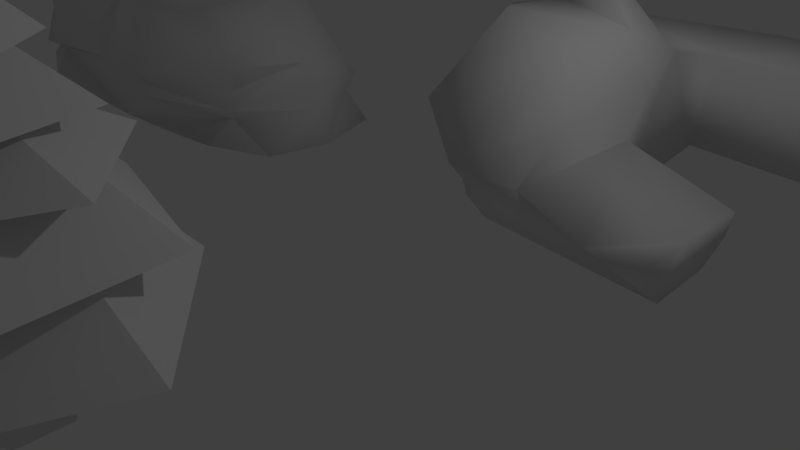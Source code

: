 # Source: Plains.blend  (saved by Blender 2.76.0; exported with 4.5.12 LTS)
import bpy
from mathutils import Matrix  # noqa: F401  (used for matrix-valued properties, if any)

bpy.ops.wm.read_factory_settings(use_empty=True)
scene = bpy.context.scene
scene.name = 'Scene'

# ---- collections
col_collection_1 = bpy.data.collections.new('Collection 1'); scene.collection.children.link(col_collection_1)

# ---- materials (node trees are filled in below, after node groups)
mat_plains = bpy.data.materials.new('Plains')
mat_plains.alpha_threshold = 0.0
mat_plains.use_transparent_shadow = False
mat_plains.roughness = 0.5
mat_plains.line_color = (0.0, 0.0, 0.0, 1.0)

# ---- material node trees

# ---- world
world_world = bpy.data.worlds.new('World'); scene.world = world_world
world_world.color = (0.05088, 0.05088, 0.05088)
world_world.use_sun_shadow = False
world_world.sun_shadow_jitter_overblur = 0.0
world_world.cycles.sampling_method = 'MANUAL'
world_world.cycles.sample_map_resolution = 256

# ---- cameras
cam_camera = bpy.data.cameras.new('Camera')
cam_camera.clip_end = 100.0
cam_camera.lens = 35.0
cam_camera.sensor_width = 32.0
cam_camera.sensor_height = 18.0
cam_camera.ortho_scale = 7.314
cam_camera.dof.focus_distance = 0.0
cam_camera.dof.aperture_fstop = 128.0

# ---- lights
light_lamp = bpy.data.lights.new('Lamp', 'POINT')
light_lamp.transmission_factor = 0.0
light_lamp.cutoff_distance = 30.0
light_lamp.energy = 100.0
light_lamp.shadow_buffer_clip_start = 1.001
light_lamp.shadow_soft_size = 0.1
light_lamp.shadow_maximum_resolution = 0.006
light_lamp.use_absolute_resolution = True
light_lamp.cycles.use_multiple_importance_sampling = False

# ---- meshes
me_cylinder_003 = bpy.data.meshes.new('Cylinder.003')
me_cylinder_003.from_pydata([(-4.856e-09, 0.7963, 0.0), (-3.025e-08, 0.1872, 6.837), (0.7574, 0.2461, 0.0), (0.178, 0.05784, 6.837), (0.4681, -0.6442, 0.0), (0.11, -0.1514, 6.837), (-0.4681, -0.6442, 0.0), (-0.11, -0.1514, 6.837), (-0.7574, 0.2461, 0.0), (-0.178, 0.05784, 6.837), (-5.342e-09, 8.097e-09, 1.399), (1.936e-08, 1.315e-08, 2.681), (-0.8869, 1.85, 0.577), (1.486, 1.415, 0.577), (1.805, -0.9758, 0.577), (-0.3702, -2.018, 0.577), (-2.034, -0.2716, 0.577), (-2.354e-08, 1.187e-08, 3.47), (-1.314e-08, -4.051e-09, 5.329), (1.052, 1.135, 2.279), (1.405, -0.6496, 2.279), (-0.1836, -1.537, 2.279), (-1.518, -0.3003, 2.279), (-0.7548, 1.351, 2.279), (-1.204e-08, 3.254e-08, 6.856), (-6.263e-09, 3.263e-08, 7.329), (-0.121, 0.4542, 6.553), (0.3946, 0.2554, 6.553), (0.3648, -0.2963, 6.553), (-0.1691, -0.4386, 6.553), (-0.4693, 0.02528, 6.553), (-1.377e-08, 2.232e-08, 2.168), (4.026e-09, 3.722e-08, 3.387), (-1.528, 1.111, 1.388), (0.5839, 1.797, 1.388), (1.889, -0.0001739, 1.388), (0.5836, -1.797, 1.388), (-1.528, -1.11, 1.388), (-1.978e-08, 5.965e-08, 4.39), (-3.664e-08, 5.086e-08, 6.249), (1.027, -1.158, 3.199), (-0.7838, -1.335, 3.199), (-1.512, 0.333, 3.199), (-0.1504, 1.54, 3.199), (1.419, 0.619, 3.199), (-2.793e-08, 5.037e-08, 5.105), (-4.027e-08, 3.59e-08, 6.284), (1.386, -0.6884, 4.35), (-0.2263, -1.531, 4.35), (-1.526, -0.2579, 4.35), (-0.7169, 1.372, 4.35), (1.083, 1.106, 4.35), (-9.139e-09, 3.483e-08, 6.035), (-1.327e-08, 2.393e-08, 6.919), (0.9421, -0.111, 5.468), (0.1856, -0.9302, 5.468), (-0.8274, -0.4639, 5.468), (-0.6969, 0.6435, 5.468), (0.3967, 0.8617, 5.468)], [], [(0, 1, 3, 2), (2, 3, 5, 4), (4, 5, 7, 6), (8, 9, 1, 0), (6, 7, 9, 8), (15, 11, 16), (12, 11, 13), (14, 11, 15), (16, 11, 12), (13, 11, 14), (10, 12, 13), (10, 13, 14), (10, 14, 15), (10, 15, 16), (10, 16, 12), (22, 18, 23), (19, 18, 20), (21, 18, 22), (23, 18, 19), (20, 18, 21), (17, 19, 20), (17, 20, 21), (17, 21, 22), (17, 22, 23), (17, 23, 19), (29, 25, 30), (26, 25, 27), (28, 25, 29), (30, 25, 26), (27, 25, 28), (24, 26, 27), (24, 27, 28), (24, 28, 29), (24, 29, 30), (24, 30, 26), (36, 32, 37), (33, 32, 34), (35, 32, 36), (37, 32, 33), (34, 32, 35), (31, 33, 34), (31, 34, 35), (31, 35, 36), (31, 36, 37), (31, 37, 33), (43, 39, 44), (40, 39, 41), (42, 39, 43), (44, 39, 40), (41, 39, 42), (38, 40, 41), (38, 41, 42), (38, 42, 43), (38, 43, 44), (38, 44, 40), (50, 46, 51), (47, 46, 48), (49, 46, 50), (51, 46, 47), (48, 46, 49), (45, 47, 48), (45, 48, 49), (45, 49, 50), (45, 50, 51), (45, 51, 47), (57, 53, 58), (54, 53, 55), (56, 53, 57), (58, 53, 54), (55, 53, 56), (52, 54, 55), (52, 55, 56), (52, 56, 57), (52, 57, 58), (52, 58, 54)])
_uv = me_cylinder_003.uv_layers.new(name='UVMap')
_uv.uv.foreach_set('vector', [0.03633, 0.9173, 0.03209, 0.9925, 0.03119, 0.9925, 0.0325, 0.9173, 0.0325, 0.9173, 0.03119, 0.9925, 0.02973, 0.9925, 0.0263, 0.9173, 0.0263, 0.9173, 0.02973, 0.9925, 0.02973, 0.9925, 0.0263, 0.9173, 0.0325, 0.9173, 0.03119, 0.9925, 0.03209, 0.9925, 0.03633, 0.9173, 0.0263, 0.9173, 0.02973, 0.9925, 0.03119, 0.9925, 0.0325, 0.9173, 0.01237, 0.9535, 0.00857, 0.929, 0.007117, 0.9535, 0.003869, 0.9535, 0.00857, 0.929, 0.007117, 0.9535, 0.01237, 0.9535, 0.00857, 0.929, 0.01237, 0.9535, 0.007117, 0.9535, 0.00857, 0.929, 0.003869, 0.9535, 0.007117, 0.9535, 0.00857, 0.929, 0.01237, 0.9535, 0.007248, 0.9083, 0.002055, 0.9378, 0.005644, 0.9378, 0.007248, 0.9083, 0.005644, 0.9378, 0.01145, 0.9378, 0.007248, 0.9083, 0.01145, 0.9378, 0.01145, 0.9378, 0.007248, 0.9083, 0.01145, 0.9378, 0.005644, 0.9378, 0.007248, 0.9083, 0.005644, 0.9378, 0.002055, 0.9378, 0.01237, 0.9667, 0.00857, 0.9422, 0.007117, 0.9667, 0.003869, 0.9667, 0.00857, 0.9422, 0.007117, 0.9667, 0.01237, 0.9667, 0.00857, 0.9422, 0.01237, 0.9667, 0.007117, 0.9667, 0.00857, 0.9422, 0.003869, 0.9667, 0.007117, 0.9667, 0.00857, 0.9422, 0.01237, 0.9667, 0.007248, 0.9214, 0.002055, 0.951, 0.005644, 0.951, 0.007248, 0.9214, 0.005644, 0.951, 0.01145, 0.951, 0.007248, 0.9214, 0.01145, 0.951, 0.01145, 0.951, 0.007248, 0.9214, 0.01145, 0.951, 0.005644, 0.951, 0.007248, 0.9214, 0.005644, 0.951, 0.002055, 0.951, 0.009491, 0.9996, 0.008014, 0.9935, 0.00745, 0.9996, 0.006189, 0.9996, 0.008014, 0.9935, 0.00745, 0.9996, 0.009491, 0.9996, 0.008014, 0.9935, 0.009491, 0.9996, 0.00745, 0.9996, 0.008014, 0.9935, 0.006189, 0.9996, 0.00745, 0.9996, 0.008014, 0.9935, 0.009491, 0.9996, 0.007501, 0.9883, 0.005485, 0.9957, 0.006878, 0.9957, 0.007501, 0.9883, 0.006878, 0.9957, 0.009133, 0.9957, 0.007501, 0.9883, 0.009133, 0.9957, 0.009133, 0.9957, 0.007501, 0.9883, 0.009133, 0.9957, 0.006878, 0.9957, 0.007501, 0.9883, 0.006878, 0.9957, 0.005485, 0.9957, 0.01237, 0.9611, 0.00857, 0.9423, 0.007117, 0.9611, 0.003869, 0.9611, 0.00857, 0.9423, 0.007117, 0.9611, 0.01237, 0.9611, 0.00857, 0.9423, 0.01237, 0.9611, 0.007117, 0.9611, 0.00857, 0.9423, 0.003869, 0.9611, 0.007117, 0.9611, 0.00857, 0.9423, 0.01237, 0.9611, 0.007248, 0.9263, 0.002055, 0.949, 0.005644, 0.949, 0.007248, 0.9263, 0.005644, 0.949, 0.01145, 0.949, 0.007248, 0.9263, 0.01145, 0.949, 0.01145, 0.949, 0.007248, 0.9263, 0.01145, 0.949, 0.005644, 0.949, 0.007248, 0.9263, 0.005644, 0.949, 0.002055, 0.949, 0.01251, 0.983, 0.008707, 0.9476, 0.007254, 0.983, 0.004006, 0.983, 0.008707, 0.9476, 0.007254, 0.983, 0.01251, 0.983, 0.008707, 0.9476, 0.01251, 0.983, 0.007254, 0.983, 0.008707, 0.9476, 0.004006, 0.983, 0.007254, 0.983, 0.008707, 0.9476, 0.01251, 0.983, 0.007385, 0.9175, 0.002192, 0.9603, 0.005781, 0.9603, 0.007385, 0.9175, 0.005781, 0.9603, 0.01159, 0.9603, 0.007385, 0.9175, 0.01159, 0.9603, 0.01159, 0.9603, 0.007385, 0.9175, 0.01159, 0.9603, 0.005781, 0.9603, 0.007385, 0.9175, 0.005781, 0.9603, 0.002192, 0.9603, 0.01237, 0.9916, 0.00857, 0.9671, 0.007117, 0.9916, 0.003869, 0.9916, 0.00857, 0.9671, 0.007117, 0.9916, 0.01237, 0.9916, 0.00857, 0.9671, 0.01237, 0.9916, 0.007117, 0.9916, 0.00857, 0.9671, 0.003869, 0.9916, 0.007117, 0.9916, 0.00857, 0.9671, 0.01237, 0.9916, 0.007248, 0.9463, 0.002055, 0.9759, 0.005644, 0.9759, 0.007248, 0.9463, 0.005644, 0.9759, 0.01145, 0.9759, 0.007248, 0.9463, 0.01145, 0.9759, 0.01145, 0.9759, 0.007248, 0.9463, 0.01145, 0.9759, 0.005644, 0.9759, 0.007248, 0.9463, 0.005644, 0.9759, 0.002055, 0.9759, 0.01237, 0.9972, 0.00857, 0.9727, 0.007117, 0.9972, 0.003869, 0.9972, 0.00857, 0.9727, 0.007117, 0.9972, 0.01237, 0.9972, 0.00857, 0.9727, 0.01237, 0.9972, 0.007117, 0.9972, 0.00857, 0.9727, 0.003869, 0.9972, 0.007117, 0.9972, 0.00857, 0.9727, 0.01237, 0.9972, 0.007248, 0.9519, 0.002055, 0.9815, 0.005644, 0.9815, 0.007248, 0.9519, 0.005644, 0.9815, 0.01145, 0.9815, 0.007248, 0.9519, 0.01145, 0.9815, 0.01145, 0.9815, 0.007248, 0.9519, 0.01145, 0.9815, 0.005644, 0.9815, 0.007248, 0.9519, 0.005644, 0.9815, 0.002055, 0.9815])
me_cylinder_003.materials.append(mat_plains)
me_cylinder_003.use_remesh_preserve_volume = False
me_cylinder_003.use_remesh_preserve_attributes = False
me_cylinder_003.use_mirror_vertex_groups = False
me_cylinder_003.update()
me_cylinder_002 = bpy.data.meshes.new('Cylinder.002')
me_cylinder_002.from_pydata([(-4.042e-09, 0.8305, 0.0), (-1.611e-08, 0.3244, 6.058), (0.7898, 0.2566, 0.0), (0.3085, 0.1002, 6.058), (0.4881, -0.6719, 0.0), (0.1907, -0.2624, 6.058), (-0.4881, -0.6719, 0.0), (-0.1907, -0.2624, 6.058), (-0.7898, 0.2566, 0.0), (-0.3085, 0.1002, 6.058), (-9.318e-09, -9.631e-09, 2.316), (1.926e-08, -9.631e-09, 2.951), (1.926e-08, 2.131, 1.779), (2.027, 0.6585, 1.779), (1.253, -1.724, 1.779), (-1.253, -1.724, 1.779), (-2.027, 0.6585, 1.779), (-2.067e-08, 8.663e-10, 3.05), (4.968e-09, -5.148e-09, 3.635), (0.4485, 1.912, 2.555), (1.957, 0.1642, 2.555), (0.7607, -1.81, 2.555), (-1.486, -1.283, 2.555), (-1.679, 1.017, 2.555), (-1.956e-08, 1.574e-09, 3.573), (-1.7e-09, -9.449e-09, 4.04), (0.8219, 1.332, 3.179), (1.521, -0.3701, 3.179), (0.1179, -1.561, 3.179), (-1.448, -0.5944, 3.179), (-1.013, 1.193, 3.179), (-1.561e-08, -1.408e-08, 4.07), (3.945e-09, -1.613e-08, 4.507), (0.1524, 1.458, 3.7), (1.434, 0.3057, 3.7), (0.7338, -1.269, 3.7), (-0.9804, -1.09, 3.7), (-1.34, 0.5956, 3.7), (-1.58e-08, -7.987e-09, 4.603), (1.485e-09, -1.462e-08, 5.015), (0.4949, 1.289, 4.255), (1.379, -0.07234, 4.255), (0.3573, -1.334, 4.255), (-1.158, -0.7519, 4.255), (-1.073, 0.8689, 4.255), (5.022e-08, 4.672e-08, 5.126), (4.113e-08, 3.576e-08, 5.442), (0.8171, -0.6779, 4.858), (-0.3923, -0.9866, 4.858), (-1.06, 0.06817, 4.858), (-0.2626, 1.029, 4.858), (0.8973, 0.5676, 4.858), (2.863e-09, 8.957e-10, 6.139), (1.303e-08, -5.378e-09, 7.009), (0.4678, 0.7581, 5.403), (0.8655, -0.2107, 5.403), (0.06712, -0.8883, 5.403), (-0.824, -0.3383, 5.403), (-0.5764, 0.6792, 5.403)], [], [(0, 1, 3, 2), (2, 3, 5, 4), (4, 5, 7, 6), (8, 9, 1, 0), (6, 7, 9, 8), (15, 11, 16), (12, 11, 13), (14, 11, 15), (16, 11, 12), (13, 11, 14), (10, 12, 13), (10, 13, 14), (10, 14, 15), (10, 15, 16), (10, 16, 12), (3, 1, 9, 7, 5), (22, 18, 23), (19, 18, 20), (21, 18, 22), (23, 18, 19), (20, 18, 21), (17, 19, 20), (17, 20, 21), (17, 21, 22), (17, 22, 23), (17, 23, 19), (29, 25, 30), (26, 25, 27), (28, 25, 29), (30, 25, 26), (27, 25, 28), (24, 26, 27), (24, 27, 28), (24, 28, 29), (24, 29, 30), (24, 30, 26), (36, 32, 37), (33, 32, 34), (35, 32, 36), (37, 32, 33), (34, 32, 35), (31, 33, 34), (31, 34, 35), (31, 35, 36), (31, 36, 37), (31, 37, 33), (43, 39, 44), (40, 39, 41), (42, 39, 43), (44, 39, 40), (41, 39, 42), (38, 40, 41), (38, 41, 42), (38, 42, 43), (38, 43, 44), (38, 44, 40), (50, 46, 51), (47, 46, 48), (49, 46, 50), (51, 46, 47), (48, 46, 49), (45, 47, 48), (45, 48, 49), (45, 49, 50), (45, 50, 51), (45, 51, 47), (57, 53, 58), (54, 53, 55), (56, 53, 57), (58, 53, 54), (55, 53, 56), (52, 54, 55), (52, 55, 56), (52, 56, 57), (52, 57, 58), (52, 58, 54)])
_uv = me_cylinder_002.uv_layers.new(name='UVMap')
_uv.uv.foreach_set('vector', [0.03814, 0.9395, 0.03563, 0.9722, 0.03217, 0.9722, 0.03295, 0.9395, 0.03295, 0.9395, 0.03217, 0.9722, 0.02659, 0.9722, 0.02455, 0.9395, 0.02455, 0.9395, 0.02659, 0.9722, 0.02659, 0.9722, 0.02455, 0.9395, 0.03295, 0.9395, 0.03217, 0.9722, 0.03563, 0.9722, 0.03814, 0.9395, 0.02455, 0.9395, 0.02659, 0.9722, 0.03217, 0.9722, 0.03295, 0.9395, 0.01244, 0.9429, 0.008724, 0.9194, 0.007304, 0.9429, 0.004128, 0.9429, 0.008724, 0.9194, 0.007304, 0.9429, 0.01244, 0.9429, 0.008724, 0.9194, 0.01244, 0.9429, 0.007304, 0.9429, 0.008724, 0.9194, 0.004128, 0.9429, 0.007304, 0.9429, 0.008724, 0.9194, 0.01244, 0.9429, 0.009196, 0.908, 0.001933, 0.9345, 0.006952, 0.9345, 0.009196, 0.908, 0.006952, 0.9345, 0.01507, 0.9345, 0.009196, 0.908, 0.01507, 0.9345, 0.01507, 0.9345, 0.009196, 0.908, 0.01507, 0.9345, 0.006952, 0.9345, 0.009196, 0.908, 0.006952, 0.9345, 0.001933, 0.9345, 0.03217, 0.9722, 0.03563, 0.9722, 0.03217, 0.9722, 0.02659, 0.9722, 0.02659, 0.9722, 0.01244, 0.9429, 0.008724, 0.9194, 0.007304, 0.9429, 0.004128, 0.9429, 0.008724, 0.9194, 0.007304, 0.9429, 0.01244, 0.9429, 0.008724, 0.9194, 0.01244, 0.9429, 0.007304, 0.9429, 0.008724, 0.9194, 0.004128, 0.9429, 0.007304, 0.9429, 0.008724, 0.9194, 0.01244, 0.9429, 0.009196, 0.908, 0.001933, 0.9345, 0.006952, 0.9345, 0.009196, 0.908, 0.006952, 0.9345, 0.01507, 0.9345, 0.009196, 0.908, 0.01507, 0.9345, 0.01507, 0.9345, 0.009196, 0.908, 0.01507, 0.9345, 0.006952, 0.9345, 0.009196, 0.908, 0.006952, 0.9345, 0.001933, 0.9345, 0.01244, 0.9429, 0.008724, 0.9194, 0.007304, 0.9429, 0.004128, 0.9429, 0.008724, 0.9194, 0.007304, 0.9429, 0.01244, 0.9429, 0.008724, 0.9194, 0.01244, 0.9429, 0.007304, 0.9429, 0.008724, 0.9194, 0.004128, 0.9429, 0.007304, 0.9429, 0.008724, 0.9194, 0.01244, 0.9429, 0.009196, 0.908, 0.001933, 0.9345, 0.006952, 0.9345, 0.009196, 0.908, 0.006952, 0.9345, 0.01507, 0.9345, 0.009196, 0.908, 0.01507, 0.9345, 0.01507, 0.9345, 0.009196, 0.908, 0.01507, 0.9345, 0.006952, 0.9345, 0.009196, 0.908, 0.006952, 0.9345, 0.001933, 0.9345, 0.01244, 0.9429, 0.008724, 0.9194, 0.007304, 0.9429, 0.004128, 0.9429, 0.008724, 0.9194, 0.007304, 0.9429, 0.01244, 0.9429, 0.008724, 0.9194, 0.01244, 0.9429, 0.007304, 0.9429, 0.008724, 0.9194, 0.004128, 0.9429, 0.007304, 0.9429, 0.008724, 0.9194, 0.01244, 0.9429, 0.009196, 0.908, 0.001933, 0.9345, 0.006952, 0.9345, 0.009196, 0.908, 0.006952, 0.9345, 0.01507, 0.9345, 0.009196, 0.908, 0.01507, 0.9345, 0.01507, 0.9345, 0.009196, 0.908, 0.01507, 0.9345, 0.006952, 0.9345, 0.009196, 0.908, 0.006952, 0.9345, 0.001933, 0.9345, 0.01244, 0.9429, 0.008724, 0.9194, 0.007304, 0.9429, 0.004128, 0.9429, 0.008724, 0.9194, 0.007304, 0.9429, 0.01244, 0.9429, 0.008724, 0.9194, 0.01244, 0.9429, 0.007304, 0.9429, 0.008724, 0.9194, 0.004128, 0.9429, 0.007304, 0.9429, 0.008724, 0.9194, 0.01244, 0.9429, 0.009196, 0.908, 0.001933, 0.9345, 0.006952, 0.9345, 0.009196, 0.908, 0.006952, 0.9345, 0.01507, 0.9345, 0.009196, 0.908, 0.01507, 0.9345, 0.01507, 0.9345, 0.009196, 0.908, 0.01507, 0.9345, 0.006952, 0.9345, 0.009196, 0.908, 0.006952, 0.9345, 0.001933, 0.9345, 0.01244, 0.9429, 0.008724, 0.9194, 0.007304, 0.9429, 0.004128, 0.9429, 0.008724, 0.9194, 0.007304, 0.9429, 0.01244, 0.9429, 0.008724, 0.9194, 0.01244, 0.9429, 0.007304, 0.9429, 0.008724, 0.9194, 0.004128, 0.9429, 0.007304, 0.9429, 0.008724, 0.9194, 0.01244, 0.9429, 0.009196, 0.908, 0.001933, 0.9345, 0.006952, 0.9345, 0.009196, 0.908, 0.006952, 0.9345, 0.01507, 0.9345, 0.009196, 0.908, 0.01507, 0.9345, 0.01507, 0.9345, 0.009196, 0.908, 0.01507, 0.9345, 0.006952, 0.9345, 0.009196, 0.908, 0.006952, 0.9345, 0.001933, 0.9345, 0.01244, 0.9429, 0.008724, 0.9194, 0.007304, 0.9429, 0.004128, 0.9429, 0.008724, 0.9194, 0.007304, 0.9429, 0.01244, 0.9429, 0.008724, 0.9194, 0.01244, 0.9429, 0.007304, 0.9429, 0.008724, 0.9194, 0.004128, 0.9429, 0.007304, 0.9429, 0.008724, 0.9194, 0.01244, 0.9429, 0.009196, 0.908, 0.001933, 0.9345, 0.006952, 0.9345, 0.009196, 0.908, 0.006952, 0.9345, 0.01507, 0.9345, 0.009196, 0.908, 0.01507, 0.9345, 0.01507, 0.9345, 0.009196, 0.908, 0.01507, 0.9345, 0.006952, 0.9345, 0.009196, 0.908, 0.006952, 0.9345, 0.001933, 0.9345])
me_cylinder_002.materials.append(mat_plains)
me_cylinder_002.use_remesh_preserve_volume = False
me_cylinder_002.use_remesh_preserve_attributes = False
me_cylinder_002.use_mirror_vertex_groups = False
me_cylinder_002.update()
me_cylinder_001 = bpy.data.meshes.new('Cylinder.001')
me_cylinder_001.from_pydata([(-2.359e-08, 0.4554, 0.0), (-1.988e-08, 0.1662, 7.075), (0.4331, 0.1407, 0.0), (0.158, 0.05135, 7.075), (0.2677, -0.3684, 0.0), (0.09767, -0.1344, 7.075), (-0.2677, -0.3684, 0.0), (-0.09767, -0.1344, 7.075), (-0.4331, 0.1407, 0.0), (-0.158, 0.05135, 7.075), (-0.007082, 0.004732, 2.822), (-0.03513, -0.01407, 3.197), (-0.001747, -0.004495, 3.59), (0.004744, 0.01221, 3.999), (0.0008037, -0.001056, 4.513), (-0.002196, 0.002886, 4.88), (-0.01923, 0.01259, 5.262), (0.06497, -0.04252, 5.781), (0.0, 0.01952, 5.887), (2.994e-08, -0.07722, 6.832), (1.341e-08, -0.03706, 6.825), (2.582e-08, 0.161, 7.981), (-0.004438, 1.28, 2.368), (1.21, 0.3985, 2.312), (0.747, -1.03, 2.297), (-0.7538, -1.031, 2.343), (-1.218, 0.3958, 2.388), (1.41, 0.8582, 3.136), (1.254, -1.079, 3.267), (-0.6366, -1.528, 3.38), (-1.649, 0.1308, 3.352), (-0.3838, 1.606, 3.478), (1.428, -0.3991, 4.165), (0.06261, -1.482, 4.29), (-1.389, -0.5174, 4.128), (-0.9204, 1.161, 4.271), (0.8207, 1.234, 4.14), (0.6928, -0.7963, 4.802), (-0.5627, -0.919, 4.801), (-1.059, 0.2401, 4.942), (-0.1095, 1.079, 4.987), (0.9729, 0.4386, 4.961), (-0.7047, -0.4937, 5.689), (-0.7037, 0.5259, 5.555), (0.2697, 0.8401, 5.802), (0.8704, 0.01466, 5.596), (0.2682, -0.8097, 5.663), (-0.4168, -0.3301, 6.742), (-0.4163, 0.2665, 6.64), (0.1596, 0.4503, 6.608), (0.5149, -0.03267, 6.691), (0.1587, -0.515, 6.774)], [], [(0, 1, 3, 2), (2, 3, 5, 4), (4, 5, 7, 6), (3, 1, 9, 7, 5), (8, 9, 1, 0), (6, 7, 9, 8), (25, 11, 26), (22, 11, 23), (24, 11, 25), (26, 11, 22), (23, 11, 24), (30, 13, 31), (27, 13, 28), (29, 13, 30), (31, 13, 27), (28, 13, 29), (35, 15, 36), (32, 15, 33), (34, 15, 35), (36, 15, 32), (33, 15, 34), (40, 17, 41), (37, 17, 38), (39, 17, 40), (41, 17, 37), (38, 17, 39), (45, 19, 46), (42, 19, 43), (44, 19, 45), (46, 19, 42), (43, 19, 44), (50, 21, 51), (47, 21, 48), (49, 21, 50), (51, 21, 47), (48, 21, 49), (12, 31, 27), (12, 30, 31), (12, 29, 30), (12, 28, 29), (12, 27, 28), (14, 36, 32), (14, 35, 36), (14, 34, 35), (14, 33, 34), (14, 32, 33), (16, 41, 37), (16, 40, 41), (16, 39, 40), (16, 38, 39), (16, 37, 38), (18, 46, 42), (18, 45, 46), (18, 44, 45), (18, 43, 44), (18, 42, 43), (20, 51, 47), (20, 50, 51), (20, 49, 50), (20, 48, 49), (20, 47, 48), (10, 22, 23), (10, 23, 24), (10, 24, 25), (10, 25, 26), (10, 26, 22)])
me_cylinder_001.polygons.foreach_set('use_smooth', [0, 0, 0, 0, 0, 0, 0, 0, 0, 0, 1, 0, 0, 0, 0, 0, 0, 0, 0, 0, 0, 0, 0, 0, 0, 0, 0, 0, 0, 0, 0, 0, 0, 0, 0, 0, 0, 0, 0, 0, 0, 0, 0, 0, 0, 0, 0, 0, 0, 0, 0, 0, 0, 0, 0, 0, 0, 0, 0, 0, 0, 0, 0, 0, 0, 0])
_uv = me_cylinder_001.uv_layers.new(name='UVMap')
_uv.uv.foreach_set('vector', [0.03117, 0.9088, 0.03117, 0.9976, 0.03255, 0.9976, 0.03494, 0.9088, 0.03494, 0.9088, 0.03255, 0.9976, 0.03202, 0.9976, 0.0335, 0.9088, 0.0335, 0.9088, 0.03202, 0.9976, 0.03032, 0.9976, 0.02884, 0.9088, 0.03255, 0.9976, 0.03117, 0.9976, 0.02979, 0.9976, 0.03032, 0.9976, 0.03202, 0.9976, 0.0274, 0.9088, 0.02979, 0.9976, 0.03117, 0.9976, 0.03117, 0.9088, 0.02884, 0.9088, 0.03032, 0.9976, 0.02979, 0.9976, 0.0274, 0.9088, 0.00498, 0.928, 0.007354, 0.9517, 0.003513, 0.928, 0.007354, 0.928, 0.007354, 0.9517, 0.01119, 0.928, 0.009727, 0.928, 0.007354, 0.9517, 0.00498, 0.928, 0.003513, 0.928, 0.007354, 0.9517, 0.007354, 0.928, 0.01119, 0.928, 0.007354, 0.9517, 0.009727, 0.928, 0.00498, 0.9329, 0.007354, 0.9567, 0.003513, 0.9329, 0.007354, 0.9329, 0.007354, 0.9567, 0.01119, 0.9329, 0.009727, 0.9329, 0.007354, 0.9567, 0.00498, 0.9329, 0.003513, 0.9329, 0.007354, 0.9567, 0.007354, 0.9329, 0.01119, 0.9329, 0.007354, 0.9567, 0.009727, 0.9329, 0.00498, 0.94, 0.007354, 0.9638, 0.003513, 0.94, 0.007354, 0.94, 0.007354, 0.9638, 0.01119, 0.94, 0.009727, 0.94, 0.007354, 0.9638, 0.00498, 0.94, 0.003513, 0.94, 0.007354, 0.9638, 0.007354, 0.94, 0.01119, 0.94, 0.007354, 0.9638, 0.009727, 0.94, 0.00498, 0.9452, 0.007354, 0.969, 0.003513, 0.9452, 0.007354, 0.9452, 0.007354, 0.969, 0.01119, 0.9452, 0.009727, 0.9452, 0.007354, 0.969, 0.00498, 0.9452, 0.003513, 0.9452, 0.007354, 0.969, 0.007354, 0.9452, 0.01119, 0.9452, 0.007354, 0.969, 0.009727, 0.9452, 0.00498, 0.9452, 0.007354, 0.969, 0.003513, 0.9452, 0.007354, 0.9452, 0.007354, 0.969, 0.01119, 0.9452, 0.009727, 0.9452, 0.007354, 0.969, 0.00498, 0.9452, 0.003513, 0.9452, 0.007354, 0.969, 0.007354, 0.9452, 0.01119, 0.9452, 0.007354, 0.969, 0.009727, 0.9452, 0.00498, 0.9452, 0.007354, 0.969, 0.003513, 0.9452, 0.007354, 0.9452, 0.007354, 0.969, 0.01119, 0.9452, 0.009727, 0.9452, 0.007354, 0.969, 0.00498, 0.9452, 0.003513, 0.9452, 0.007354, 0.969, 0.007354, 0.9452, 0.01119, 0.9452, 0.007354, 0.969, 0.009727, 0.9452, 0.007962, 0.9097, 0.009206, 0.9362, 0.00336, 0.9362, 0.007962, 0.9097, 0.01333, 0.9362, 0.009206, 0.9362, 0.007962, 0.9097, 0.01003, 0.9362, 0.01333, 0.9362, 0.007962, 0.9097, 0.003869, 0.9362, 0.01003, 0.9362, 0.007962, 0.9097, 0.00336, 0.9362, 0.003869, 0.9362, 0.007962, 0.9097, 0.005281, 0.9362, 0.003302, 0.9362, 0.007962, 0.9097, 0.01095, 0.9362, 0.005281, 0.9362, 0.007962, 0.9097, 0.01248, 0.9362, 0.01095, 0.9362, 0.007962, 0.9097, 0.007751, 0.9362, 0.01248, 0.9362, 0.007962, 0.9097, 0.003302, 0.9362, 0.007751, 0.9362, 0.007962, 0.9097, 0.004785, 0.9362, 0.005698, 0.9362, 0.007962, 0.9097, 0.008312, 0.9362, 0.004785, 0.9362, 0.007962, 0.9097, 0.0114, 0.9362, 0.008312, 0.9362, 0.007962, 0.9097, 0.009789, 0.9362, 0.0114, 0.9362, 0.007962, 0.9097, 0.005698, 0.9362, 0.009789, 0.9362, 0.007962, 0.9097, 0.007081, 0.9362, 0.01025, 0.9362, 0.007962, 0.9097, 0.005119, 0.9362, 0.007081, 0.9362, 0.007962, 0.9097, 0.007077, 0.9362, 0.005119, 0.9362, 0.007962, 0.9097, 0.01025, 0.9362, 0.007077, 0.9362, 0.007962, 0.9097, 0.01025, 0.9362, 0.01025, 0.9362, 0.007962, 0.9097, 0.007438, 0.9362, 0.009313, 0.9362, 0.007962, 0.9097, 0.006278, 0.9362, 0.007438, 0.9362, 0.007962, 0.9097, 0.007435, 0.9362, 0.006278, 0.9362, 0.007962, 0.9097, 0.009312, 0.9362, 0.007435, 0.9362, 0.007962, 0.9097, 0.009313, 0.9362, 0.009312, 0.9362, 0.007962, 0.9097, 0.007971, 0.9362, 0.002229, 0.9362, 0.007962, 0.9097, 0.002229, 0.9362, 0.004418, 0.9362, 0.007962, 0.9097, 0.004418, 0.9362, 0.01151, 0.9362, 0.007962, 0.9097, 0.01151, 0.9362, 0.01371, 0.9362, 0.007962, 0.9097, 0.01371, 0.9362, 0.007971, 0.9362])
me_cylinder_001.materials.append(mat_plains)
me_cylinder_001.use_remesh_preserve_volume = False
me_cylinder_001.use_remesh_preserve_attributes = False
me_cylinder_001.use_mirror_vertex_groups = False
me_cylinder_001.update()
me_cylinder = bpy.data.meshes.new('Cylinder')
me_cylinder.from_pydata([(7.346e-09, 0.5903, 0.0), (-3.269e-08, -2.392e-08, 0.7646), (0.4615, 0.368, 0.0), (0.5755, -0.1313, 0.0), (0.2561, -0.5318, 0.0), (-0.2561, -0.5318, 0.0), (-0.5755, -0.1313, 0.0), (-0.4615, 0.368, 0.0), (0.2929, 0.2336, 0.7492), (0.0, 0.3746, 0.7492), (0.3652, -0.08335, 0.7492), (0.1625, -0.3375, 0.7492), (-0.1625, -0.3375, 0.7492), (-0.3652, -0.08335, 0.7492), (-0.2929, 0.2336, 0.7492)], [], [(0, 9, 8, 2), (2, 8, 10, 3), (3, 10, 11, 4), (4, 11, 12, 5), (5, 12, 13, 6), (7, 14, 9, 0), (6, 13, 14, 7), (1, 8, 9), (1, 10, 8), (1, 11, 10), (1, 12, 11), (1, 13, 12), (1, 14, 13), (1, 9, 14)])
me_cylinder.polygons.foreach_set('use_smooth', [1, 1, 1, 1, 1, 1, 1, 0, 0, 0, 0, 0, 0, 0])
_uv = me_cylinder.uv_layers.new(name='UVMap')
_uv.uv.foreach_set('vector', [0.03179, 0.9141, 0.03179, 0.948, 0.03341, 0.948, 0.03434, 0.9141, 0.03434, 0.9141, 0.03341, 0.948, 0.03381, 0.948, 0.03497, 0.9141, 0.03497, 0.9141, 0.03381, 0.948, 0.03269, 0.948, 0.03321, 0.9141, 0.03321, 0.9141, 0.03269, 0.948, 0.03089, 0.948, 0.03037, 0.9141, 0.03037, 0.9141, 0.03089, 0.948, 0.02977, 0.948, 0.02861, 0.9141, 0.02924, 0.9141, 0.03017, 0.948, 0.03179, 0.948, 0.03179, 0.9141, 0.02861, 0.9141, 0.02977, 0.948, 0.03017, 0.948, 0.02924, 0.9141, 0.0314, 0.9499, 0.03766, 0.9986, 0.02539, 0.9986, 0.0314, 0.9499, 0.03766, 0.9986, 0.02539, 0.9986, 0.0314, 0.9499, 0.03766, 0.9986, 0.02539, 0.9986, 0.0314, 0.9499, 0.03766, 0.9986, 0.02539, 0.9986, 0.0314, 0.9499, 0.03766, 0.9986, 0.02539, 0.9986, 0.0314, 0.9499, 0.03766, 0.9986, 0.02539, 0.9986, 0.0314, 0.9499, 0.03766, 0.9986, 0.02539, 0.9986])
me_cylinder.materials.append(mat_plains)
me_cylinder.use_remesh_preserve_volume = False
me_cylinder.use_remesh_preserve_attributes = False
me_cylinder.use_mirror_vertex_groups = False
me_cylinder.update()
me_cube_004 = bpy.data.meshes.new('Cube.004')
me_cube_004.from_pydata([(-2.269, 0.9451, 0.04471), (-0.4534, -1.736, 0.2641), (-3.056, 1.243, 0.3319), (0.559, 1.451, 0.133), (1.502, -1.461, 0.1711), (0.2172, -1.32, -0.009707), (-5.063, -1.0, 0.34), (-5.063, 1.0, 0.34), (-4.481, 0.9345, -0.01049), (-4.2, -1.343, -0.009234), (2.444, -0.9449, 0.1012), (2.351, 1.146, 0.1725), (2.762, -0.01412, 0.1549), (-5.074, -0.5049, -0.00364), (-3.447, -1.683, 0.34), (-5.063, 0.0, 0.34), (0.9006, -0.1715, -0.1898), (0.9351, 1.082, 0.6158), (1.805, -1.144, 0.6238), (-4.571, 0.7452, 0.8075), (2.167, 0.8823, 0.7002), (2.387, -0.03525, 0.6263), (-3.442, -1.385, 0.8075), (-4.874, -0.7, 0.8068), (-0.8712, 0.9928, 0.5378), (-3.264, 1.053, 0.8075), (-1.719, -1.488, 0.987), (0.1906, 1.304, 0.6385), (1.959, -1.298, 0.8083), (-5.04, 0.8014, 1.414), (2.243, 1.017, 0.9963), (2.534, -0.1121, 1.089), (-3.554, -1.692, 0.9931), (-5.149, -0.8965, 1.086), (-0.2724, -1.638, 0.6347), (-3.294, 1.269, 1.15), (-1.651, 1.065, 0.9058), (0.3804, 1.142, 0.9412), (-4.871, 0.7527, 1.952), (2.081, 0.8436, 1.325), (1.779, -1.087, 1.05), (-3.331, -1.551, 1.296), (-4.917, -0.7988, 1.583), (1.094, 1.153, 1.33), (1.961, -1.168, 1.434), (-5.111, -0.8746, 1.896), (2.307, -0.04229, 1.404), (-5.324, -0.1134, 1.964), (-0.2618, -1.68, 0.8982), (-3.038, 1.122, 1.465), (0.3391, 0.8693, 2.049), (0.4869, -1.153, 2.049), (-4.106, -0.6974, 2.808), (-3.916, 0.5293, 2.854), (1.528, 0.6429, 2.147), (1.497, -0.6738, 2.195), (1.147, -0.9608, 2.223), (1.033, 0.7686, 2.195), (1.729, -0.1174, 2.302), (-4.14, -0.1174, 2.826), (-0.6431, 0.6974, 2.143), (-2.465, 0.7839, 2.591), (-1.479, -0.9488, 2.32), (-2.622, -1.151, 2.501), (-0.2482, -1.276, 2.075), (-1.583, 0.5072, 2.545)], [], [(1, 9, 5), (15, 7, 8), (4, 5, 10), (0, 13, 8), (9, 14, 6), (9, 1, 14), (0, 16, 5), (0, 3, 16), (4, 1, 5), (16, 12, 10), (16, 3, 11), (2, 0, 8), (10, 12, 21), (1, 4, 18), (15, 6, 23), (3, 24, 17), (11, 17, 20), (15, 23, 19), (2, 7, 19), (6, 14, 22), (1, 34, 22), (12, 11, 20), (4, 10, 18), (19, 23, 33), (20, 17, 30), (18, 28, 34), (21, 20, 30), (24, 36, 27), (21, 31, 28), (17, 24, 27), (23, 22, 32), (19, 29, 35), (22, 34, 26), (25, 35, 36), (35, 29, 38), (36, 35, 49), (29, 33, 42), (30, 37, 39), (34, 28, 48), (26, 34, 48), (31, 30, 39), (28, 31, 46), (32, 41, 42), (36, 49, 37), (38, 42, 47), (39, 37, 43), (38, 47, 59), (43, 57, 54), (44, 51, 64), (43, 50, 57), (48, 64, 62), (46, 39, 54), (44, 46, 58), (37, 60, 50), (41, 63, 52), (49, 38, 53), (26, 62, 63), (45, 52, 59), (61, 53, 59), (50, 60, 51), (62, 60, 65), (7, 2, 8), (12, 16, 11), (13, 15, 8), (0, 9, 13), (13, 9, 6), (6, 15, 13), (9, 0, 5), (5, 16, 10), (0, 2, 3), (18, 10, 21), (3, 2, 24), (34, 1, 18), (7, 15, 19), (25, 2, 19), (11, 3, 17), (24, 2, 25), (23, 6, 22), (14, 1, 22), (21, 12, 20), (29, 19, 33), (30, 17, 27), (31, 21, 30), (18, 21, 28), (33, 23, 32), (25, 19, 35), (32, 22, 26), (24, 25, 36), (49, 35, 38), (32, 26, 41), (48, 28, 40), (38, 29, 42), (30, 27, 37), (46, 31, 39), (27, 36, 37), (40, 28, 46), (33, 32, 42), (40, 46, 44), (45, 42, 41), (47, 42, 45), (48, 40, 44), (53, 38, 59), (39, 43, 54), (48, 44, 64), (26, 48, 62), (58, 46, 54), (37, 49, 60), (55, 44, 58), (43, 37, 50), (45, 41, 52), (61, 49, 53), (41, 26, 63), (56, 44, 55), (60, 49, 61), (47, 45, 59), (51, 44, 56), (65, 60, 61), (59, 52, 63), (63, 61, 59), (56, 55, 57), (58, 54, 57), (57, 50, 51), (60, 64, 51), (51, 56, 57), (58, 57, 55), (61, 63, 65), (62, 64, 60), (65, 63, 62)])
me_cube_004.polygons.foreach_set('use_smooth', [True] * 128)
_uv = me_cube_004.uv_layers.new(name='UVMap')
_uv.uv.foreach_set('vector', [0.101, 0.9879, 0.1113, 0.9939, 0.09909, 0.9939, 0.1137, 0.9863, 0.1137, 0.9863, 0.1121, 0.9939, 0.09554, 0.99, 0.09909, 0.9939, 0.09293, 0.9915, 0.106, 0.9927, 0.1137, 0.9938, 0.1121, 0.9939, 0.1113, 0.9939, 0.1092, 0.9863, 0.1137, 0.9863, 0.1113, 0.9939, 0.101, 0.9879, 0.1092, 0.9863, 0.106, 0.9927, 0.0972, 0.9979, 0.09909, 0.9939, 0.106, 0.9927, 0.09815, 0.9908, 0.0972, 0.9979, 0.09554, 0.99, 0.101, 0.9879, 0.09909, 0.9939, 0.0972, 0.9979, 0.09205, 0.9903, 0.09293, 0.9915, 0.0972, 0.9979, 0.09815, 0.9908, 0.09319, 0.9899, 0.1082, 0.9865, 0.106, 0.9927, 0.1121, 0.9939, 0.09293, 0.9915, 0.09205, 0.9903, 0.09309, 0.98, 0.101, 0.9879, 0.09554, 0.99, 0.0947, 0.9801, 0.1137, 0.9863, 0.1137, 0.9863, 0.1132, 0.9761, 0.09815, 0.9908, 0.1021, 0.9819, 0.09711, 0.9802, 0.09319, 0.9899, 0.09711, 0.9802, 0.0937, 0.9784, 0.1137, 0.9863, 0.1132, 0.9761, 0.1124, 0.976, 0.1082, 0.9865, 0.1137, 0.9863, 0.1124, 0.976, 0.1137, 0.9863, 0.1092, 0.9863, 0.1092, 0.976, 0.101, 0.9879, 0.1004, 0.9798, 0.1092, 0.976, 0.09205, 0.9903, 0.09319, 0.9899, 0.0937, 0.9784, 0.09554, 0.99, 0.09293, 0.9915, 0.0947, 0.9801, 0.1124, 0.976, 0.1132, 0.9761, 0.114, 0.9699, 0.0937, 0.9784, 0.09711, 0.9802, 0.09348, 0.9719, 0.0947, 0.9801, 0.09427, 0.976, 0.1004, 0.9798, 0.09309, 0.98, 0.0937, 0.9784, 0.09348, 0.9719, 0.1021, 0.9819, 0.1043, 0.9739, 0.09917, 0.9797, 0.09309, 0.98, 0.09268, 0.9699, 0.09427, 0.976, 0.09711, 0.9802, 0.1021, 0.9819, 0.09917, 0.9797, 0.1132, 0.9761, 0.1092, 0.976, 0.1095, 0.972, 0.1124, 0.976, 0.1137, 0.9628, 0.1088, 0.9685, 0.1092, 0.976, 0.1004, 0.9798, 0.1045, 0.9721, 0.1087, 0.976, 0.1088, 0.9685, 0.1043, 0.9739, 0.1088, 0.9685, 0.1137, 0.9628, 0.1132, 0.951, 0.1043, 0.9739, 0.1088, 0.9685, 0.1081, 0.9617, 0.1137, 0.9628, 0.114, 0.9699, 0.1133, 0.9591, 0.09348, 0.9719, 0.09864, 0.9731, 0.09393, 0.9647, 0.1004, 0.9798, 0.09427, 0.976, 0.1004, 0.9741, 0.1045, 0.9721, 0.1004, 0.9798, 0.1004, 0.9741, 0.09268, 0.9699, 0.09348, 0.9719, 0.09393, 0.9647, 0.09427, 0.976, 0.09268, 0.9699, 0.09331, 0.963, 0.1095, 0.972, 0.1089, 0.9653, 0.1133, 0.9591, 0.1043, 0.9739, 0.1081, 0.9617, 0.09864, 0.9731, 0.1132, 0.951, 0.1133, 0.9591, 0.1144, 0.9507, 0.09393, 0.9647, 0.09864, 0.9731, 0.09667, 0.9646, 0.1132, 0.951, 0.1144, 0.9507, 0.1112, 0.9319, 0.09667, 0.9646, 0.09684, 0.9457, 0.09547, 0.9467, 0.09427, 0.9623, 0.09835, 0.9489, 0.1004, 0.9483, 0.09667, 0.9646, 0.09876, 0.9489, 0.09684, 0.9457, 0.1004, 0.9741, 0.1004, 0.9483, 0.1038, 0.9429, 0.09331, 0.963, 0.09393, 0.9647, 0.09547, 0.9467, 0.09427, 0.9623, 0.09331, 0.963, 0.09491, 0.9433, 0.09864, 0.9731, 0.1015, 0.9468, 0.09876, 0.9489, 0.1089, 0.9653, 0.107, 0.939, 0.1111, 0.9323, 0.1081, 0.9617, 0.1132, 0.951, 0.1105, 0.9313, 0.1045, 0.9721, 0.1038, 0.9429, 0.107, 0.939, 0.1138, 0.9522, 0.1111, 0.9323, 0.1112, 0.9319, 0.1065, 0.937, 0.1105, 0.9313, 0.1112, 0.9319, 0.09876, 0.9489, 0.1015, 0.9468, 0.09835, 0.9489, 0.1038, 0.9429, 0.1015, 0.9468, 0.1041, 0.938, 0.1137, 0.9863, 0.1082, 0.9865, 0.1121, 0.9939, 0.09205, 0.9903, 0.0972, 0.9979, 0.09319, 0.9899, 0.1137, 0.9938, 0.1137, 0.9863, 0.1121, 0.9939, 0.106, 0.9927, 0.1113, 0.9939, 0.1137, 0.9938, 0.1137, 0.9938, 0.1113, 0.9939, 0.1137, 0.9863, 0.1137, 0.9863, 0.1137, 0.9863, 0.1137, 0.9938, 0.1113, 0.9939, 0.106, 0.9927, 0.09909, 0.9939, 0.09909, 0.9939, 0.0972, 0.9979, 0.09293, 0.9915, 0.106, 0.9927, 0.1082, 0.9865, 0.09815, 0.9908, 0.0947, 0.9801, 0.09293, 0.9915, 0.09309, 0.98, 0.09815, 0.9908, 0.1082, 0.9865, 0.1021, 0.9819, 0.1004, 0.9798, 0.101, 0.9879, 0.0947, 0.9801, 0.1137, 0.9863, 0.1137, 0.9863, 0.1124, 0.976, 0.1087, 0.976, 0.1082, 0.9865, 0.1124, 0.976, 0.09319, 0.9899, 0.09815, 0.9908, 0.09711, 0.9802, 0.1021, 0.9819, 0.1082, 0.9865, 0.1087, 0.976, 0.1132, 0.9761, 0.1137, 0.9863, 0.1092, 0.976, 0.1092, 0.9863, 0.101, 0.9879, 0.1092, 0.976, 0.09309, 0.98, 0.09205, 0.9903, 0.0937, 0.9784, 0.1137, 0.9628, 0.1124, 0.976, 0.114, 0.9699, 0.09348, 0.9719, 0.09711, 0.9802, 0.09917, 0.9797, 0.09268, 0.9699, 0.09309, 0.98, 0.09348, 0.9719, 0.0947, 0.9801, 0.09309, 0.98, 0.09427, 0.976, 0.114, 0.9699, 0.1132, 0.9761, 0.1095, 0.972, 0.1087, 0.976, 0.1124, 0.976, 0.1088, 0.9685, 0.1095, 0.972, 0.1092, 0.976, 0.1045, 0.9721, 0.1021, 0.9819, 0.1087, 0.976, 0.1043, 0.9739, 0.1081, 0.9617, 0.1088, 0.9685, 0.1132, 0.951, 0.1095, 0.972, 0.1045, 0.9721, 0.1089, 0.9653, 0.1004, 0.9741, 0.09427, 0.976, 0.09477, 0.9707, 0.1132, 0.951, 0.1137, 0.9628, 0.1133, 0.9591, 0.09348, 0.9719, 0.09917, 0.9797, 0.09864, 0.9731, 0.09331, 0.963, 0.09268, 0.9699, 0.09393, 0.9647, 0.09917, 0.9797, 0.1043, 0.9739, 0.09864, 0.9731, 0.09477, 0.9707, 0.09427, 0.976, 0.09331, 0.963, 0.114, 0.9699, 0.1095, 0.972, 0.1133, 0.9591, 0.09477, 0.9707, 0.09331, 0.963, 0.09427, 0.9623, 0.1138, 0.9522, 0.1133, 0.9591, 0.1089, 0.9653, 0.1144, 0.9507, 0.1133, 0.9591, 0.1138, 0.9522, 0.1004, 0.9741, 0.09477, 0.9707, 0.09427, 0.9623, 0.1105, 0.9313, 0.1132, 0.951, 0.1112, 0.9319, 0.09393, 0.9647, 0.09667, 0.9646, 0.09547, 0.9467, 0.1004, 0.9741, 0.09427, 0.9623, 0.1004, 0.9483, 0.1045, 0.9721, 0.1004, 0.9741, 0.1038, 0.9429, 0.09491, 0.9433, 0.09331, 0.963, 0.09547, 0.9467, 0.09864, 0.9731, 0.1081, 0.9617, 0.1015, 0.9468, 0.09555, 0.9457, 0.09427, 0.9623, 0.09491, 0.9433, 0.09667, 0.9646, 0.09864, 0.9731, 0.09876, 0.9489, 0.1138, 0.9522, 0.1089, 0.9653, 0.1111, 0.9323, 0.1065, 0.937, 0.1081, 0.9617, 0.1105, 0.9313, 0.1089, 0.9653, 0.1045, 0.9721, 0.107, 0.939, 0.09652, 0.9451, 0.09427, 0.9623, 0.09555, 0.9457, 0.1015, 0.9468, 0.1081, 0.9617, 0.1065, 0.937, 0.1144, 0.9507, 0.1138, 0.9522, 0.1112, 0.9319, 0.09835, 0.9489, 0.09427, 0.9623, 0.09652, 0.9451, 0.1041, 0.938, 0.1015, 0.9468, 0.1065, 0.937, 0.1112, 0.9319, 0.1111, 0.9323, 0.107, 0.939, 0.107, 0.939, 0.1065, 0.937, 0.1112, 0.9319, 0.09652, 0.9451, 0.09555, 0.9457, 0.09684, 0.9457, 0.09491, 0.9433, 0.09547, 0.9467, 0.09684, 0.9457, 0.09684, 0.9457, 0.09876, 0.9489, 0.09835, 0.9489, 0.1015, 0.9468, 0.1004, 0.9483, 0.09835, 0.9489, 0.09835, 0.9489, 0.09652, 0.9451, 0.09684, 0.9457, 0.09491, 0.9433, 0.09684, 0.9457, 0.09555, 0.9457, 0.1065, 0.937, 0.107, 0.939, 0.1041, 0.938, 0.1038, 0.9429, 0.1004, 0.9483, 0.1015, 0.9468, 0.1041, 0.938, 0.107, 0.939, 0.1038, 0.9429])
me_cube_004.materials.append(mat_plains)
me_cube_004.use_remesh_preserve_volume = False
me_cube_004.use_remesh_preserve_attributes = False
me_cube_004.use_mirror_vertex_groups = False
me_cube_004.update()
me_cube_003 = bpy.data.meshes.new('Cube.003')
me_cube_003.from_pydata([(-0.3024, -1.002, 0.0), (-0.58, 0.4115, 0.0), (2.149, -1.125, 0.1953), (1.377, 1.06, 0.4672), (1.719, 3.035, 0.1415), (3.162, 2.36, 0.3609), (3.336, 3.858, 0.06497), (0.1581, 4.368, -0.2184), (-0.8258, -0.3604, 0.0), (2.325, -1.277, 0.6695), (0.6521, -1.38, 0.0), (3.067, 1.919, 0.002889), (3.757, 0.02856, 1.226), (1.959, 2.02, -0.1204), (3.155, 0.1159, 0.3155), (1.378, 2.9, 0.6396), (3.524, 2.528, 1.345), (2.379, 2.563, 0.2753), (1.742, 2.027, 0.0), (3.549, 3.882, 0.7565), (2.817, 4.126, -0.01899), (3.638, 3.187, 0.2189), (-0.1308, 3.342, 0.3389), (0.006781, 3.559, -0.05574), (2.831, 4.371, 0.4302), (0.5902, -1.404, 0.6695), (-1.037, -0.3474, 0.8695), (-0.2302, -1.668, 1.025), (-1.01, 0.3658, 1.238), (2.468, -1.608, 1.238), (1.373, 3.124, 1.155), (1.924, 4.761, 0.8518), (3.766, 4.195, 1.506), (-0.292, 3.6, 0.8253), (0.02795, 4.896, 0.579), (0.7174, 5.238, 0.6863), (-0.1454, 4.566, 0.7748), (4.056, 3.464, 1.452), (2.975, 4.735, 0.926), (-1.24, -0.5828, 1.182), (-0.1009, -1.232, 1.668), (1.126, 1.178, 1.893), (2.166, -1.112, 1.707), (2.998, 2.161, 2.004), (1.278, 2.804, 1.782), (1.739, 4.173, 1.528), (3.206, 0.7175, 1.851), (1.44, 1.882, 2.029), (3.22, 0.2, 2.039), (-0.6931, 0.4996, 1.54), (-0.8739, -0.2538, 1.839), (2.889, 2.355, 2.63), (1.659, 2.759, 2.447), (1.99, 3.74, 2.265), (3.094, 3.401, 2.658), (3.278, 2.992, 2.619), (1.999, 2.135, 2.731), (2.139, 2.4, 2.801), (2.736, 2.249, 2.852), (2.878, 1.597, 2.784)], [], [(20, 7, 31), (18, 4, 17), (3, 41, 47), (26, 8, 0), (1, 28, 49), (51, 52, 57), (27, 29, 42), (23, 4, 15), (35, 7, 34), (3, 2, 10), (25, 10, 2), (16, 5, 21), (47, 46, 59), (16, 12, 11), (16, 55, 43), (13, 3, 18), (19, 37, 21), (29, 9, 12), (36, 7, 23), (25, 29, 27), (24, 19, 6), (30, 35, 36), (28, 39, 50), (43, 51, 59), (22, 15, 30), (29, 12, 48), (44, 52, 53), (58, 59, 51), (41, 42, 48), (52, 51, 54), (58, 57, 56), (10, 25, 0), (13, 18, 17), (45, 53, 38), (37, 32, 54), (47, 56, 52), (4, 18, 15), (20, 17, 4), (11, 13, 17), (39, 27, 40), (16, 46, 12), (44, 30, 15), (26, 27, 39), (52, 56, 57), (8, 26, 1), (30, 44, 45), (31, 38, 24), (24, 20, 31), (7, 35, 31), (18, 3, 47), (27, 26, 0), (49, 41, 1), (3, 1, 41), (58, 51, 57), (40, 27, 42), (22, 23, 15), (3, 13, 11), (8, 1, 0), (10, 0, 1), (14, 2, 3), (3, 11, 14), (10, 1, 3), (9, 25, 2), (37, 16, 21), (56, 47, 59), (14, 11, 12), (5, 16, 11), (51, 43, 55), (16, 37, 55), (19, 24, 38), (21, 6, 19), (32, 37, 19), (19, 38, 32), (14, 12, 9), (9, 2, 14), (23, 22, 33), (33, 36, 23), (34, 7, 36), (25, 9, 29), (27, 0, 25), (20, 24, 6), (36, 33, 30), (30, 31, 35), (35, 34, 36), (49, 28, 50), (46, 43, 59), (33, 22, 30), (42, 29, 48), (45, 44, 53), (48, 46, 41), (41, 49, 40), (46, 47, 41), (40, 42, 41), (49, 50, 40), (55, 54, 51), (53, 52, 54), (59, 58, 56), (32, 38, 53), (31, 45, 38), (53, 54, 32), (55, 37, 54), (44, 47, 52), (5, 17, 21), (4, 23, 7), (7, 20, 4), (6, 21, 17), (17, 20, 6), (5, 11, 17), (50, 39, 40), (48, 12, 46), (16, 43, 46), (15, 18, 47), (47, 44, 15), (28, 1, 26), (26, 39, 28), (31, 30, 45)])
me_cube_003.polygons.foreach_set('use_smooth', [True] * 116)
_uv = me_cube_003.uv_layers.new(name='UVMap')
_uv.uv.foreach_set('vector', [0.09663, 0.9957, 0.1088, 0.9984, 0.1007, 0.9837, 0.1016, 0.9954, 0.1017, 0.9935, 0.09863, 0.9916, 0.1032, 0.9954, 0.1044, 0.9695, 0.1029, 0.9697, 0.1143, 0.9835, 0.1133, 0.9954, 0.1109, 0.9954, 0.1122, 0.9954, 0.1142, 0.9785, 0.1127, 0.9698, 0.0963, 0.9594, 0.1019, 0.9619, 0.09974, 0.957, 0.1106, 0.9814, 0.09823, 0.9785, 0.09961, 0.9696, 0.1095, 0.9962, 0.1017, 0.9935, 0.1032, 0.9867, 0.1063, 0.986, 0.1088, 0.9984, 0.1094, 0.9875, 0.1032, 0.9954, 0.09969, 0.9954, 0.1066, 0.9954, 0.1068, 0.9862, 0.1066, 0.9954, 0.09969, 0.9954, 0.09339, 0.977, 0.09505, 0.9905, 0.09286, 0.9924, 0.1029, 0.9697, 0.09485, 0.97, 0.09635, 0.9572, 0.09339, 0.977, 0.09232, 0.9786, 0.09548, 0.9954, 0.09339, 0.977, 0.09452, 0.9595, 0.0958, 0.968, 0.1006, 0.9971, 0.1032, 0.9954, 0.1016, 0.9954, 0.09327, 0.9851, 0.09095, 0.9755, 0.09286, 0.9924, 0.09823, 0.9785, 0.09888, 0.9862, 0.09232, 0.9786, 0.1102, 0.9848, 0.1088, 0.9984, 0.1095, 0.9962, 0.1068, 0.9862, 0.09823, 0.9785, 0.1106, 0.9814, 0.09656, 0.9895, 0.09327, 0.9851, 0.09425, 0.9945, 0.1032, 0.9796, 0.1063, 0.986, 0.1102, 0.9848, 0.1142, 0.9785, 0.1152, 0.9792, 0.1135, 0.9702, 0.0958, 0.968, 0.0963, 0.9594, 0.09635, 0.9572, 0.1101, 0.9908, 0.1032, 0.9867, 0.1032, 0.9796, 0.09823, 0.9785, 0.09232, 0.9786, 0.09478, 0.9695, 0.1037, 0.971, 0.1019, 0.9619, 0.1004, 0.9644, 0.097, 0.9563, 0.09635, 0.9572, 0.0963, 0.9594, 0.1044, 0.9695, 0.09961, 0.9696, 0.09478, 0.9695, 0.1019, 0.9619, 0.0963, 0.9594, 0.09536, 0.959, 0.097, 0.9563, 0.09974, 0.957, 0.1004, 0.958, 0.1066, 0.9954, 0.1068, 0.9862, 0.1109, 0.9954, 0.1006, 0.9971, 0.1016, 0.9954, 0.09863, 0.9916, 0.1016, 0.9745, 0.1004, 0.9644, 0.09591, 0.9827, 0.09095, 0.9755, 0.09228, 0.9748, 0.09536, 0.959, 0.1029, 0.9697, 0.1004, 0.958, 0.1019, 0.9619, 0.1017, 0.9935, 0.1016, 0.9954, 0.1032, 0.9867, 0.09663, 0.9957, 0.09863, 0.9916, 0.1017, 0.9935, 0.09548, 0.9954, 0.1006, 0.9971, 0.09863, 0.9916, 0.1152, 0.9792, 0.1106, 0.9814, 0.11, 0.9726, 0.09339, 0.977, 0.09485, 0.97, 0.09232, 0.9786, 0.1037, 0.971, 0.1032, 0.9796, 0.1032, 0.9867, 0.1143, 0.9835, 0.1106, 0.9814, 0.1152, 0.9792, 0.1019, 0.9619, 0.1004, 0.958, 0.09974, 0.957, 0.1133, 0.9954, 0.1143, 0.9835, 0.1122, 0.9954, 0.1032, 0.9796, 0.1037, 0.971, 0.1016, 0.9745, 0.1007, 0.9837, 0.09591, 0.9827, 0.09656, 0.9895, 0.09656, 0.9895, 0.09663, 0.9957, 0.1007, 0.9837, 0.1088, 0.9984, 0.1063, 0.986, 0.1007, 0.9837, 0.1016, 0.9954, 0.1032, 0.9954, 0.1029, 0.9697, 0.1106, 0.9814, 0.1143, 0.9835, 0.1109, 0.9954, 0.1127, 0.9698, 0.1044, 0.9695, 0.1122, 0.9954, 0.1032, 0.9954, 0.1122, 0.9954, 0.1044, 0.9695, 0.097, 0.9563, 0.0963, 0.9594, 0.09974, 0.957, 0.11, 0.9726, 0.1106, 0.9814, 0.09961, 0.9696, 0.1101, 0.9908, 0.1095, 0.9962, 0.1032, 0.9867, 0.1032, 0.9954, 0.1006, 0.9971, 0.09548, 0.9954, 0.1133, 0.9954, 0.1122, 0.9954, 0.1109, 0.9954, 0.1066, 0.9954, 0.1109, 0.9954, 0.1122, 0.9954, 0.09508, 0.9955, 0.09969, 0.9954, 0.1032, 0.9954, 0.1032, 0.9954, 0.09548, 0.9954, 0.09508, 0.9955, 0.1066, 0.9954, 0.1122, 0.9954, 0.1032, 0.9954, 0.09888, 0.9862, 0.1068, 0.9862, 0.09969, 0.9954, 0.09095, 0.9755, 0.09339, 0.977, 0.09286, 0.9924, 0.1004, 0.958, 0.1029, 0.9697, 0.09635, 0.9572, 0.09508, 0.9955, 0.09548, 0.9954, 0.09232, 0.9786, 0.09505, 0.9905, 0.09339, 0.977, 0.09548, 0.9954, 0.0963, 0.9594, 0.0958, 0.968, 0.09452, 0.9595, 0.09339, 0.977, 0.09095, 0.9755, 0.09452, 0.9595, 0.09327, 0.9851, 0.09656, 0.9895, 0.09591, 0.9827, 0.09286, 0.9924, 0.09425, 0.9945, 0.09327, 0.9851, 0.09228, 0.9748, 0.09095, 0.9755, 0.09327, 0.9851, 0.09327, 0.9851, 0.09591, 0.9827, 0.09228, 0.9748, 0.09508, 0.9955, 0.09232, 0.9786, 0.09888, 0.9862, 0.09888, 0.9862, 0.09969, 0.9954, 0.09508, 0.9955, 0.1095, 0.9962, 0.1101, 0.9908, 0.1109, 0.9841, 0.1109, 0.9841, 0.1102, 0.9848, 0.1095, 0.9962, 0.1094, 0.9875, 0.1088, 0.9984, 0.1102, 0.9848, 0.1068, 0.9862, 0.09888, 0.9862, 0.09823, 0.9785, 0.1106, 0.9814, 0.1109, 0.9954, 0.1068, 0.9862, 0.09663, 0.9957, 0.09656, 0.9895, 0.09425, 0.9945, 0.1102, 0.9848, 0.1109, 0.9841, 0.1032, 0.9796, 0.1032, 0.9796, 0.1007, 0.9837, 0.1063, 0.986, 0.1063, 0.986, 0.1094, 0.9875, 0.1102, 0.9848, 0.1127, 0.9698, 0.1142, 0.9785, 0.1135, 0.9702, 0.09485, 0.97, 0.0958, 0.968, 0.09635, 0.9572, 0.1109, 0.9841, 0.1101, 0.9908, 0.1032, 0.9796, 0.09961, 0.9696, 0.09823, 0.9785, 0.09478, 0.9695, 0.1016, 0.9745, 0.1037, 0.971, 0.1004, 0.9644, 0.09478, 0.9695, 0.09485, 0.97, 0.1044, 0.9695, 0.1044, 0.9695, 0.1127, 0.9698, 0.11, 0.9726, 0.09485, 0.97, 0.1029, 0.9697, 0.1044, 0.9695, 0.11, 0.9726, 0.09961, 0.9696, 0.1044, 0.9695, 0.1127, 0.9698, 0.1135, 0.9702, 0.11, 0.9726, 0.09452, 0.9595, 0.09536, 0.959, 0.0963, 0.9594, 0.1004, 0.9644, 0.1019, 0.9619, 0.09536, 0.959, 0.09635, 0.9572, 0.097, 0.9563, 0.1004, 0.958, 0.09228, 0.9748, 0.09591, 0.9827, 0.1004, 0.9644, 0.1007, 0.9837, 0.1016, 0.9745, 0.09591, 0.9827, 0.1004, 0.9644, 0.09536, 0.959, 0.09228, 0.9748, 0.09452, 0.9595, 0.09095, 0.9755, 0.09536, 0.959, 0.1037, 0.971, 0.1029, 0.9697, 0.1019, 0.9619, 0.09505, 0.9905, 0.09863, 0.9916, 0.09286, 0.9924, 0.1017, 0.9935, 0.1095, 0.9962, 0.1088, 0.9984, 0.1088, 0.9984, 0.09663, 0.9957, 0.1017, 0.9935, 0.09425, 0.9945, 0.09286, 0.9924, 0.09863, 0.9916, 0.09863, 0.9916, 0.09663, 0.9957, 0.09425, 0.9945, 0.09505, 0.9905, 0.09548, 0.9954, 0.09863, 0.9916, 0.1135, 0.9702, 0.1152, 0.9792, 0.11, 0.9726, 0.09478, 0.9695, 0.09232, 0.9786, 0.09485, 0.97, 0.09339, 0.977, 0.0958, 0.968, 0.09485, 0.97, 0.1032, 0.9867, 0.1016, 0.9954, 0.1029, 0.9697, 0.1029, 0.9697, 0.1037, 0.971, 0.1032, 0.9867, 0.1142, 0.9785, 0.1122, 0.9954, 0.1143, 0.9835, 0.1143, 0.9835, 0.1152, 0.9792, 0.1142, 0.9785, 0.1007, 0.9837, 0.1032, 0.9796, 0.1016, 0.9745])
me_cube_003.materials.append(mat_plains)
me_cube_003.use_remesh_preserve_volume = False
me_cube_003.use_remesh_preserve_attributes = False
me_cube_003.use_mirror_vertex_groups = False
me_cube_003.update()
me_cube_002 = bpy.data.meshes.new('Cube.002')
me_cube_002.from_pydata([(-0.7759, -0.6819, 0.0), (-0.8334, 1.718, 0.001349), (0.8676, -0.7058, -0.0247), (1.801, 1.252, 0.1823), (0.7337, 2.883, 0.287), (-0.9722, 1.621, 0.543), (-1.186, 0.0, 0.0), (1.989, 1.0, 0.737), (0.01658, 1.804, -0.2205), (1.0, -1.0, 1.0), (0.7227, 2.901, 1.0), (-0.4916, 2.312, 0.003967), (1.447, 2.586, 0.2627), (0.007495, -0.9728, -0.06493), (1.687, 0.0, 0.8266), (1.674, 2.612, 0.8454), (-1.3, -0.1076, 0.7028), (-0.7724, -0.157, 1.163), (-0.7253, 1.216, 1.579), (1.62, 0.9961, 1.349), (0.8283, -0.6046, 1.207), (-0.8228, 2.341, 0.726), (0.03511, -1.07, 0.9993), (1.378, 0.1958, 1.532), (-1.042, 0.1958, 1.192), (1.122, 1.235, 1.995), (0.4822, 2.201, 2.017), (-0.3811, 1.676, 1.94), (-0.2757, 1.373, 1.887), (0.1013, 1.849, 2.076), (-0.2764, 1.998, 1.945), (1.041, 0.8438, 1.847), (1.001, 1.975, 2.047)], [], [(5, 1, 6), (12, 4, 10), (14, 9, 2), (22, 16, 0), (8, 3, 2), (21, 10, 4), (8, 1, 11), (5, 21, 11), (8, 11, 4), (0, 6, 13), (6, 1, 8), (22, 13, 2), (14, 2, 3), (3, 12, 15), (10, 26, 32), (5, 18, 21), (16, 17, 24), (7, 15, 32), (14, 7, 19), (5, 16, 24), (22, 9, 20), (14, 23, 20), (23, 18, 17), (26, 21, 30), (19, 25, 31), (18, 23, 31), (21, 18, 27), (28, 25, 29), (16, 5, 6), (15, 12, 10), (13, 22, 0), (13, 8, 2), (11, 21, 4), (1, 5, 11), (12, 8, 4), (12, 3, 8), (13, 6, 8), (9, 22, 2), (7, 14, 3), (7, 3, 15), (0, 16, 6), (15, 10, 32), (19, 7, 32), (23, 14, 19), (18, 5, 24), (9, 14, 20), (26, 10, 21), (17, 16, 22), (27, 18, 28), (23, 19, 31), (28, 18, 31), (30, 21, 27), (19, 32, 25), (29, 30, 27), (17, 22, 20), (20, 23, 17), (18, 24, 17), (29, 27, 28), (26, 30, 29), (25, 32, 29), (28, 31, 25), (26, 29, 32)])
me_cube_002.polygons.foreach_set('use_smooth', [True] * 62)
_uv = me_cube_002.uv_layers.new(name='UVMap')
_uv.uv.foreach_set('vector', [0.113, 0.9789, 0.1121, 0.9912, 0.1144, 0.9912, 0.097, 0.9853, 0.1017, 0.9847, 0.1018, 0.9685, 0.09541, 0.9725, 0.09996, 0.9685, 0.1008, 0.9918, 0.1064, 0.9686, 0.1152, 0.9753, 0.1117, 0.9912, 0.1065, 0.9963, 0.09465, 0.9871, 0.1008, 0.9918, 0.112, 0.9748, 0.1018, 0.9685, 0.1017, 0.9847, 0.1065, 0.9963, 0.1121, 0.9912, 0.1098, 0.9912, 0.113, 0.9789, 0.112, 0.9748, 0.1098, 0.9912, 0.1065, 0.9963, 0.1098, 0.9912, 0.1017, 0.9847, 0.1117, 0.9912, 0.1144, 0.9912, 0.1065, 0.9927, 0.1144, 0.9912, 0.1121, 0.9912, 0.1065, 0.9963, 0.1064, 0.9686, 0.1065, 0.9927, 0.1008, 0.9918, 0.09541, 0.9725, 0.1008, 0.9918, 0.09465, 0.9871, 0.09465, 0.9871, 0.097, 0.9853, 0.0955, 0.9721, 0.1018, 0.9685, 0.1034, 0.9455, 0.09995, 0.9448, 0.113, 0.9789, 0.1114, 0.9554, 0.112, 0.9748, 0.1152, 0.9753, 0.1117, 0.9648, 0.1135, 0.9642, 0.0934, 0.9745, 0.0955, 0.9721, 0.09995, 0.9448, 0.09541, 0.9725, 0.0934, 0.9745, 0.09585, 0.9606, 0.113, 0.9789, 0.1152, 0.9753, 0.1135, 0.9642, 0.1064, 0.9686, 0.09996, 0.9685, 0.1011, 0.9638, 0.09541, 0.9725, 0.09745, 0.9565, 0.1011, 0.9638, 0.09745, 0.9565, 0.1114, 0.9554, 0.1117, 0.9648, 0.1034, 0.9455, 0.112, 0.9748, 0.1084, 0.9471, 0.09585, 0.9606, 0.09915, 0.9459, 0.09969, 0.9493, 0.1114, 0.9554, 0.09745, 0.9565, 0.09969, 0.9493, 0.112, 0.9748, 0.1114, 0.9554, 0.1091, 0.9472, 0.1084, 0.9484, 0.09915, 0.9459, 0.1059, 0.9441, 0.1152, 0.9753, 0.113, 0.9789, 0.1144, 0.9912, 0.0955, 0.9721, 0.097, 0.9853, 0.1018, 0.9685, 0.1065, 0.9927, 0.1064, 0.9686, 0.1117, 0.9912, 0.1065, 0.9927, 0.1065, 0.9963, 0.1008, 0.9918, 0.1098, 0.9912, 0.112, 0.9748, 0.1017, 0.9847, 0.1121, 0.9912, 0.113, 0.9789, 0.1098, 0.9912, 0.097, 0.9853, 0.1065, 0.9963, 0.1017, 0.9847, 0.097, 0.9853, 0.09465, 0.9871, 0.1065, 0.9963, 0.1065, 0.9927, 0.1144, 0.9912, 0.1065, 0.9963, 0.09996, 0.9685, 0.1064, 0.9686, 0.1008, 0.9918, 0.0934, 0.9745, 0.09541, 0.9725, 0.09465, 0.9871, 0.0934, 0.9745, 0.09465, 0.9871, 0.0955, 0.9721, 0.1117, 0.9912, 0.1152, 0.9753, 0.1144, 0.9912, 0.0955, 0.9721, 0.1018, 0.9685, 0.09995, 0.9448, 0.09585, 0.9606, 0.0934, 0.9745, 0.09995, 0.9448, 0.09745, 0.9565, 0.09541, 0.9725, 0.09585, 0.9606, 0.1114, 0.9554, 0.113, 0.9789, 0.1135, 0.9642, 0.09996, 0.9685, 0.09541, 0.9725, 0.1011, 0.9638, 0.1034, 0.9455, 0.1018, 0.9685, 0.112, 0.9748, 0.1117, 0.9648, 0.1152, 0.9753, 0.1064, 0.9686, 0.1091, 0.9472, 0.1114, 0.9554, 0.1084, 0.9484, 0.09745, 0.9565, 0.09585, 0.9606, 0.09969, 0.9493, 0.1084, 0.9484, 0.1114, 0.9554, 0.09969, 0.9493, 0.1084, 0.9471, 0.112, 0.9748, 0.1091, 0.9472, 0.09585, 0.9606, 0.09995, 0.9448, 0.09915, 0.9459, 0.1059, 0.9441, 0.1084, 0.9471, 0.1091, 0.9472, 0.1117, 0.9648, 0.1064, 0.9686, 0.1011, 0.9638, 0.1011, 0.9638, 0.09745, 0.9565, 0.1117, 0.9648, 0.1114, 0.9554, 0.1135, 0.9642, 0.1117, 0.9648, 0.1059, 0.9441, 0.1091, 0.9472, 0.1084, 0.9484, 0.1034, 0.9455, 0.1084, 0.9471, 0.1059, 0.9441, 0.09915, 0.9459, 0.09995, 0.9448, 0.1059, 0.9441, 0.1084, 0.9484, 0.09969, 0.9493, 0.09915, 0.9459, 0.1034, 0.9455, 0.1059, 0.9441, 0.09995, 0.9448])
me_cube_002.materials.append(mat_plains)
me_cube_002.use_remesh_preserve_volume = False
me_cube_002.use_remesh_preserve_attributes = False
me_cube_002.use_mirror_vertex_groups = False
me_cube_002.update()
me_cube_001 = bpy.data.meshes.new('Cube.001')
me_cube_001.from_pydata([(-0.6483, -0.5579, 1.126), (-1.121, 1.12, 0.6869), (1.0, -0.7799, 0.9507), (-1.19, -0.3977, 0.0004137), (-0.06836, 1.526, 0.6898), (0.8865, 1.146, 0.1865), (-0.8088, 1.105, -0.02634), (0.9768, 0.1389, 1.207), (0.9574, -0.8837, 0.04281), (0.2175, -1.21, 0.7603), (0.1813, -1.13, 0.0), (1.066, -0.2126, -0.103), (1.285, 0.0, 0.4657), (-1.319, -0.6286, 0.5047), (-0.7187, 0.2181, 1.199), (0.6575, 0.8928, 1.255), (0.3421, -0.02104, 1.353)], [], [(10, 9, 13), (15, 7, 12), (11, 6, 5), (9, 2, 16), (4, 14, 15), (9, 10, 8), (9, 0, 13), (12, 11, 5), (2, 8, 12), (15, 14, 16), (1, 4, 6), (15, 5, 4), (16, 14, 0), (4, 1, 14), (9, 16, 0), (6, 4, 5), (12, 8, 11), (2, 7, 16), (10, 11, 8), (10, 3, 11), (3, 6, 11), (8, 2, 9), (1, 6, 3), (0, 14, 13), (14, 1, 13), (3, 10, 13), (5, 15, 12), (7, 2, 12), (7, 15, 16), (13, 1, 3)])
me_cube_001.polygons.foreach_set('use_smooth', [True] * 30)
_uv = me_cube_001.uv_layers.new(name='UVMap')
_uv.uv.foreach_set('vector', [0.1014, 0.9863, 0.1011, 0.951, 0.115, 0.9628, 0.09711, 0.928, 0.09422, 0.9302, 0.09143, 0.9646, 0.09341, 0.9911, 0.1104, 0.9875, 0.09504, 0.9776, 0.1011, 0.951, 0.09401, 0.9421, 0.09996, 0.9234, 0.1037, 0.9542, 0.1096, 0.9306, 0.09711, 0.928, 0.1011, 0.951, 0.1014, 0.9863, 0.0944, 0.9843, 0.1011, 0.951, 0.1089, 0.934, 0.115, 0.9628, 0.09143, 0.9646, 0.09341, 0.9911, 0.09504, 0.9776, 0.09401, 0.9421, 0.0944, 0.9843, 0.09143, 0.9646, 0.09711, 0.928, 0.1096, 0.9306, 0.09996, 0.9234, 0.1132, 0.9544, 0.1037, 0.9542, 0.1104, 0.9875, 0.09711, 0.928, 0.09504, 0.9776, 0.1037, 0.9542, 0.09996, 0.9234, 0.1096, 0.9306, 0.1089, 0.934, 0.1037, 0.9542, 0.1132, 0.9544, 0.1096, 0.9306, 0.1011, 0.951, 0.09996, 0.9234, 0.1089, 0.934, 0.1104, 0.9875, 0.1037, 0.9542, 0.09504, 0.9776, 0.09143, 0.9646, 0.0944, 0.9843, 0.09341, 0.9911, 0.09401, 0.9421, 0.09422, 0.9302, 0.09996, 0.9234, 0.1014, 0.9863, 0.09341, 0.9911, 0.0944, 0.9843, 0.1014, 0.9863, 0.1138, 0.9863, 0.09341, 0.9911, 0.1138, 0.9863, 0.1104, 0.9875, 0.09341, 0.9911, 0.0944, 0.9843, 0.09401, 0.9421, 0.1011, 0.951, 0.1132, 0.9544, 0.1104, 0.9875, 0.1138, 0.9863, 0.1089, 0.934, 0.1096, 0.9306, 0.115, 0.9628, 0.1096, 0.9306, 0.1132, 0.9544, 0.115, 0.9628, 0.1138, 0.9863, 0.1014, 0.9863, 0.115, 0.9628, 0.09504, 0.9776, 0.09711, 0.928, 0.09143, 0.9646, 0.09422, 0.9302, 0.09401, 0.9421, 0.09143, 0.9646, 0.09422, 0.9302, 0.09711, 0.928, 0.09996, 0.9234, 0.115, 0.9628, 0.1132, 0.9544, 0.1138, 0.9863])
me_cube_001.materials.append(mat_plains)
me_cube_001.use_remesh_preserve_volume = False
me_cube_001.use_remesh_preserve_attributes = False
me_cube_001.use_mirror_vertex_groups = False
me_cube_001.update()
me_cone = bpy.data.meshes.new('Cone')
me_cone.from_pydata([(5.617e-09, 0.2628, 0.0), (0.2338, 0.1278, 0.0), (0.2338, -0.1422, 0.0), (-1.799e-08, -0.2772, 0.0), (-0.2338, -0.1422, 0.0), (-0.2338, 0.1708, 0.0), (0.03497, 0.9412, 0.4626), (0.9127, 0.2526, 0.4626), (1.474e-08, -0.00717, 1.52), (0.5291, -0.795, 0.4626), (-0.5857, -0.7539, 0.4626), (-0.8911, 0.3191, 0.4626), (-0.3395, 0.793, 0.8237), (0.6561, 0.563, 0.8237), (5.809e-09, -0.00717, 1.595), (0.745, -0.455, 0.8237), (-0.1957, -0.8541, 0.8237), (-0.8659, -0.0828, 0.8237), (0.02239, 0.7058, 1.146), (0.685, 0.1919, 1.146), (1.35e-09, -0.00717, 1.538), (0.401, -0.5972, 1.146), (-0.4372, -0.5709, 1.146), (-0.6712, 0.2345, 1.146), (-0.5619, -0.1529, 1.366), (-0.3122, 0.4822, 1.366), (-1.88e-08, -0.00717, 1.808), (0.3689, 0.441, 1.366), (0.5402, -0.2195, 1.366), (-0.03501, -0.5866, 1.366), (0.07917, 0.3785, 1.609), (0.3913, 0.03673, 1.609), (-5.606e-09, -0.00717, 1.974), (0.1627, -0.3657, 1.609), (-0.2908, -0.2727, 1.609), (-0.3424, 0.1873, 1.609), (-1.049e-08, 0.1666, 2.099), (0.1653, 0.04652, 2.099), (-1.049e-08, -0.00717, 2.433), (0.1021, -0.1477, 2.099), (-0.1021, -0.1477, 2.099), (-0.1653, 0.04652, 2.099), (-0.09495, 0.2949, 1.876), (0.2579, 0.1765, 1.876), (-1.218e-08, -0.00717, 2.224), (0.2544, -0.1957, 1.876), (-0.1007, -0.3073, 1.876), (-0.3166, -0.004132, 1.876), (0.1894, -0.1201, 0.672), (0.1894, 0.09864, 0.672), (7.573e-09, 0.208, 0.672), (-0.1894, 0.1335, 0.672), (-0.1894, -0.1201, 0.672), (-1.155e-08, -0.2295, 0.672)], [], [(10, 8, 11), (6, 8, 7), (9, 8, 10), (11, 8, 6), (7, 8, 9), (16, 14, 17), (12, 14, 13), (15, 14, 16), (17, 14, 12), (13, 14, 15), (22, 20, 23), (18, 20, 19), (21, 20, 22), (23, 20, 18), (19, 20, 21), (28, 26, 29), (24, 26, 25), (27, 26, 28), (29, 26, 24), (25, 26, 27), (34, 32, 35), (30, 32, 31), (33, 32, 34), (35, 32, 30), (31, 32, 33), (40, 38, 41), (36, 38, 37), (39, 38, 40), (41, 38, 36), (37, 38, 39), (46, 44, 47), (42, 44, 43), (45, 44, 46), (47, 44, 42), (43, 44, 45), (6, 7, 9, 10, 11), (12, 13, 15, 16, 17), (18, 19, 21, 22, 23), (24, 25, 27, 28, 29), (30, 31, 33, 34, 35), (42, 43, 45, 46, 47), (36, 37, 39, 40, 41), (3, 53, 52, 4), (4, 52, 51, 5), (5, 51, 50, 0), (0, 50, 49, 1), (2, 48, 53, 3), (1, 49, 48, 2)])
_uv = me_cone.uv_layers.new(name='UVMap')
_uv.uv.foreach_set('vector', [0.01181, 0.9557, 0.007445, 0.9116, 0.01431, 0.9557, 0.007755, 0.9557, 0.007445, 0.9116, 0.001203, 0.9557, 0.003705, 0.9557, 0.007445, 0.9116, 0.01181, 0.9557, 0.01431, 0.9557, 0.007445, 0.9116, 0.007755, 0.9557, 0.001203, 0.9557, 0.007445, 0.9116, 0.003705, 0.9557, 0.01181, 0.9639, 0.007445, 0.9198, 0.01431, 0.9639, 0.007755, 0.9639, 0.007445, 0.9198, 0.001203, 0.9639, 0.003705, 0.9639, 0.007445, 0.9198, 0.01181, 0.9639, 0.01431, 0.9639, 0.007445, 0.9198, 0.007755, 0.9639, 0.001203, 0.9639, 0.007445, 0.9198, 0.003705, 0.9639, 0.01181, 0.9724, 0.007445, 0.9283, 0.01431, 0.9724, 0.007755, 0.9724, 0.007445, 0.9283, 0.001203, 0.9724, 0.003705, 0.9724, 0.007445, 0.9283, 0.01181, 0.9724, 0.01431, 0.9724, 0.007445, 0.9283, 0.007755, 0.9724, 0.001203, 0.9724, 0.007445, 0.9283, 0.003705, 0.9724, 0.01181, 0.9828, 0.007445, 0.9387, 0.01431, 0.9828, 0.007755, 0.9828, 0.007445, 0.9387, 0.001203, 0.9828, 0.003705, 0.9828, 0.007445, 0.9387, 0.01181, 0.9828, 0.01431, 0.9828, 0.007445, 0.9387, 0.007755, 0.9828, 0.001203, 0.9828, 0.007445, 0.9387, 0.003705, 0.9828, 0.01181, 0.9937, 0.007445, 0.9495, 0.01431, 0.9937, 0.007755, 0.9937, 0.007445, 0.9495, 0.001203, 0.9937, 0.003705, 0.9937, 0.007445, 0.9495, 0.01181, 0.9937, 0.01431, 0.9937, 0.007445, 0.9495, 0.007755, 0.9937, 0.001203, 0.9937, 0.007445, 0.9495, 0.003705, 0.9937, 0.01181, 0.9985, 0.007445, 0.9844, 0.01431, 0.9985, 0.007755, 0.9985, 0.007445, 0.9844, 0.001203, 0.9985, 0.003705, 0.9985, 0.007445, 0.9844, 0.01181, 0.9985, 0.01431, 0.9985, 0.007445, 0.9844, 0.007755, 0.9985, 0.001203, 0.9985, 0.007445, 0.9844, 0.003705, 0.9985, 0.01181, 0.9937, 0.007445, 0.9495, 0.01431, 0.9937, 0.007755, 0.9937, 0.007445, 0.9495, 0.001203, 0.9937, 0.003705, 0.9937, 0.007445, 0.9495, 0.01181, 0.9937, 0.01431, 0.9937, 0.007445, 0.9495, 0.007755, 0.9937, 0.001203, 0.9937, 0.007445, 0.9495, 0.003705, 0.9937, 0.01102, 0.9083, 0.01284, 0.9113, 0.00789, 0.9131, 0.003101, 0.9112, 0.005032, 0.9083, 0.005032, 0.9083, 0.01102, 0.9083, 0.01284, 0.9113, 0.00789, 0.9131, 0.003101, 0.9112, 0.005032, 0.9083, 0.01102, 0.9083, 0.01284, 0.9113, 0.00789, 0.9131, 0.003101, 0.9112, 0.01102, 0.9083, 0.01284, 0.9113, 0.00789, 0.9131, 0.003101, 0.9112, 0.005032, 0.9083, 0.003101, 0.9112, 0.005032, 0.9083, 0.01102, 0.9083, 0.01284, 0.9113, 0.00789, 0.9131, 0.005032, 0.9083, 0.01102, 0.9083, 0.01284, 0.9113, 0.00789, 0.9131, 0.003101, 0.9112, 0.005032, 0.9083, 0.01102, 0.9083, 0.01284, 0.9113, 0.00789, 0.9131, 0.003101, 0.9112, 0.03187, 0.9069, 0.03113, 0.9482, 0.03036, 0.9482, 0.02943, 0.9069, 0.02943, 0.9069, 0.03036, 0.9482, 0.02958, 0.9482, 0.02691, 0.9069, 0.02691, 0.9069, 0.02958, 0.9482, 0.02878, 0.9482, 0.02436, 0.9069, 0.03848, 0.9069, 0.0332, 0.9482, 0.03255, 0.9482, 0.03643, 0.9069, 0.03422, 0.9069, 0.03186, 0.9482, 0.03113, 0.9482, 0.03187, 0.9069, 0.03643, 0.9069, 0.03255, 0.9482, 0.03186, 0.9482, 0.03422, 0.9069])
me_cone.materials.append(mat_plains)
me_cone.use_remesh_preserve_volume = False
me_cone.use_remesh_preserve_attributes = False
me_cone.use_mirror_vertex_groups = False
me_cone.update()

# ---- objects
ob_full_tree_4 = bpy.data.objects.new('Full Tree 4', me_cylinder_003)
ob_full_tree_3 = bpy.data.objects.new('Full Tree 3', me_cylinder_002)
ob_full_tree_2 = bpy.data.objects.new('Full Tree 2', me_cylinder_001)
ob_stump_1 = bpy.data.objects.new('Stump 1', me_cylinder)
ob_rock_4 = bpy.data.objects.new('Rock 4', me_cube_004)
ob_rock_3 = bpy.data.objects.new('Rock 3', me_cube_003)
ob_rock_2 = bpy.data.objects.new('Rock 2', me_cube_002)
ob_rock_1 = bpy.data.objects.new('Rock 1', me_cube_001)
ob_full_tree_1 = bpy.data.objects.new('Full Tree 1', me_cone)
ob_lamp = bpy.data.objects.new('Lamp', light_lamp)
ob_camera = bpy.data.objects.new('Camera', cam_camera)

# ---- transforms, parenting, visibility, modifiers, constraints
ob_full_tree_4.location = (-6.002, -10.41, 0.0)
ob_full_tree_4.lineart.crease_threshold = 0.0
ob_full_tree_3.location = (0.0, -9.236, 0.0)
ob_full_tree_3.lineart.crease_threshold = 0.0
ob_full_tree_2.location = (4.037, -7.237, 0.0)
ob_full_tree_2.lineart.crease_threshold = 0.0
ob_stump_1.location = (3.286, -4.206, 0.1581)
ob_stump_1.lineart.crease_threshold = 0.0
ob_rock_4.location = (-5.584, 1.59, 0.1581)
ob_rock_4.lineart.crease_threshold = 0.0
ob_rock_3.location = (2.884, 5.983, 0.1581)
ob_rock_3.rotation_euler = (0.0, 0.0, -3.046)
ob_rock_3.lineart.crease_threshold = 0.0
ob_rock_2.location = (-8.84, -5.62, 0.01655)
ob_rock_2.lineart.crease_threshold = 0.0
ob_rock_1.location = (-4.379, -4.535, 0.007607)
ob_rock_1.lineart.crease_threshold = 0.0
ob_full_tree_1.location = (-9.934e-09, -4.535, 0.007607)
ob_full_tree_1.scale = (2.235, 2.235, 2.235)
ob_full_tree_1.lineart.crease_threshold = 0.0
ob_lamp.location = (4.076, 1.005, 5.904)
ob_lamp.rotation_euler = (0.6503, 0.05522, 1.866)
ob_lamp.lock_rotations_4d = False
ob_lamp.empty_display_type = 'ARROWS'
ob_lamp.color = (0.0, 0.0, 0.0, 0.0)
ob_lamp.lineart.crease_threshold = 0.0
ob_camera.location = (7.481, -6.508, 5.344)
ob_camera.rotation_euler = (1.109, 0.01082, 0.8149)
ob_camera.lock_rotations_4d = False
ob_camera.empty_display_type = 'ARROWS'
ob_camera.color = (0.0, 0.0, 0.0, 0.0)
ob_camera.display_type = 'WIRE'
ob_camera.lineart.crease_threshold = 0.0

# ---- collection membership
col_collection_1.objects.link(ob_full_tree_4)
col_collection_1.objects.link(ob_full_tree_3)
col_collection_1.objects.link(ob_full_tree_2)
col_collection_1.objects.link(ob_stump_1)
col_collection_1.objects.link(ob_rock_4)
col_collection_1.objects.link(ob_rock_3)
col_collection_1.objects.link(ob_rock_2)
col_collection_1.objects.link(ob_rock_1)
col_collection_1.objects.link(ob_full_tree_1)
col_collection_1.objects.link(ob_lamp)
col_collection_1.objects.link(ob_camera)

# ---- scene / render settings (as saved in the file)
scene.camera = ob_camera
scene.frame_start = 1; scene.frame_end = 250; scene.frame_set(1)
scene.render.engine = 'BLENDER_EEVEE_NEXT'
scene.render.resolution_percentage = 50
scene.render.dither_intensity = 0.0
scene.cycles.use_denoising = False
scene.cycles.samples = 10
scene.cycles.sampling_pattern = 'TABULATED_SOBOL'
scene.cycles.light_sampling_threshold = 0.0
scene.cycles.use_adaptive_sampling = False
scene.cycles.use_light_tree = False
scene.cycles.blur_glossy = 0.0
scene.cycles.pixel_filter_type = 'GAUSSIAN'
scene.cycles.sample_clamp_indirect = 0.0
scene.view_settings.view_transform = 'Standard'
bpy.context.view_layer.update()
